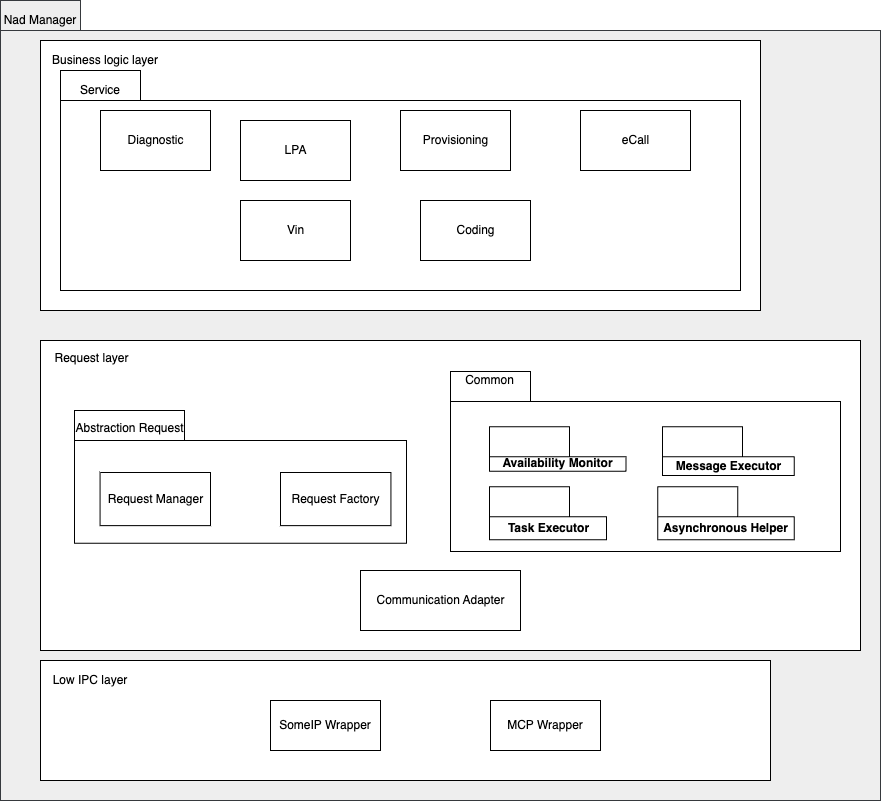

The diagram above was exported from draw.io. Its source (the exported page's mxGraphModel, read from the mxfile embedded in the PNG):
<mxGraphModel dx="1026" dy="658" grid="1" gridSize="10" guides="1" tooltips="1" connect="1" arrows="1" fold="1" page="1" pageScale="1" pageWidth="850" pageHeight="1100" math="0" shadow="0">
  <root>
    <mxCell id="0" />
    <mxCell id="1" parent="0" />
    <mxCell id="0jfvfCZB1g9kh5apFzZK-11" style="edgeStyle=orthogonalEdgeStyle;rounded=0;orthogonalLoop=1;jettySize=auto;html=1;entryX=0.002;entryY=0.52;entryDx=0;entryDy=0;entryPerimeter=0;exitX=0.999;exitY=0.59;exitDx=0;exitDy=0;exitPerimeter=0;" parent="1" source="zAolCj1ES43xrOYAV-14-1" target="0jfvfCZB1g9kh5apFzZK-1" edge="1">
      <mxGeometry relative="1" as="geometry">
        <mxPoint x="834" y="566" as="sourcePoint" />
        <Array as="points">
          <mxPoint x="829" y="566" />
        </Array>
      </mxGeometry>
    </mxCell>
    <mxCell id="zAolCj1ES43xrOYAV-14-1" value="" style="shape=folder;fontStyle=1;tabWidth=80;tabHeight=30;tabPosition=left;html=1;boundedLbl=1;fillColor=#eeeeee;strokeColor=#36393d;" parent="1" vertex="1">
      <mxGeometry x="10" y="160" width="880" height="800" as="geometry" />
    </mxCell>
    <mxCell id="zAolCj1ES43xrOYAV-14-2" value="Nad Manager" style="text;html=1;strokeColor=none;fillColor=none;align=center;verticalAlign=middle;whiteSpace=wrap;rounded=0;" parent="1" vertex="1">
      <mxGeometry x="10" y="170" width="80" height="20" as="geometry" />
    </mxCell>
    <mxCell id="fkhPY8gq4dQedrN3GQ9H-13" value="" style="rounded=0;whiteSpace=wrap;html=1;" parent="1" vertex="1">
      <mxGeometry x="50" y="200" width="720" height="270" as="geometry" />
    </mxCell>
    <mxCell id="fkhPY8gq4dQedrN3GQ9H-16" value="" style="shape=folder;fontStyle=1;tabWidth=80;tabHeight=30;tabPosition=left;html=1;boundedLbl=1;" parent="1" vertex="1">
      <mxGeometry x="70" y="230" width="680" height="220" as="geometry" />
    </mxCell>
    <mxCell id="fkhPY8gq4dQedrN3GQ9H-19" value="Coding" style="html=1;dropTarget=0;" parent="1" vertex="1">
      <mxGeometry x="430" y="360" width="110" height="60" as="geometry" />
    </mxCell>
    <mxCell id="fkhPY8gq4dQedrN3GQ9H-21" value="Provisioning" style="html=1;dropTarget=0;" parent="1" vertex="1">
      <mxGeometry x="410" y="270" width="110" height="60" as="geometry" />
    </mxCell>
    <mxCell id="fkhPY8gq4dQedrN3GQ9H-23" value="Diagnostic" style="html=1;dropTarget=0;" parent="1" vertex="1">
      <mxGeometry x="110" y="270" width="110" height="60" as="geometry" />
    </mxCell>
    <mxCell id="fkhPY8gq4dQedrN3GQ9H-25" value="LPA" style="html=1;dropTarget=0;" parent="1" vertex="1">
      <mxGeometry x="250" y="280" width="110" height="60" as="geometry" />
    </mxCell>
    <mxCell id="fkhPY8gq4dQedrN3GQ9H-27" value="eCall" style="html=1;dropTarget=0;" parent="1" vertex="1">
      <mxGeometry x="590" y="270" width="110" height="60" as="geometry" />
    </mxCell>
    <mxCell id="fkhPY8gq4dQedrN3GQ9H-31" value="Service" style="text;html=1;strokeColor=none;fillColor=none;align=center;verticalAlign=middle;whiteSpace=wrap;rounded=0;" parent="1" vertex="1">
      <mxGeometry x="90" y="240" width="40" height="20" as="geometry" />
    </mxCell>
    <mxCell id="fkhPY8gq4dQedrN3GQ9H-32" value="Vin" style="html=1;dropTarget=0;" parent="1" vertex="1">
      <mxGeometry x="250" y="360" width="110" height="60" as="geometry" />
    </mxCell>
    <mxCell id="fkhPY8gq4dQedrN3GQ9H-34" value="Business logic layer" style="text;html=1;strokeColor=none;fillColor=none;align=center;verticalAlign=middle;whiteSpace=wrap;rounded=0;" parent="1" vertex="1">
      <mxGeometry x="60" y="210" width="110" height="20" as="geometry" />
    </mxCell>
    <mxCell id="Uy2T8kzb8adFujIgeDXh-22" value="" style="group" parent="1" vertex="1" connectable="0">
      <mxGeometry x="50" y="500" width="820" height="310" as="geometry" />
    </mxCell>
    <mxCell id="Uy2T8kzb8adFujIgeDXh-1" value="" style="rounded=0;whiteSpace=wrap;html=1;" parent="Uy2T8kzb8adFujIgeDXh-22" vertex="1">
      <mxGeometry width="820" height="310" as="geometry" />
    </mxCell>
    <mxCell id="Uy2T8kzb8adFujIgeDXh-6" value="Request layer" style="text;html=1;strokeColor=none;fillColor=none;align=center;verticalAlign=middle;whiteSpace=wrap;rounded=0;" parent="Uy2T8kzb8adFujIgeDXh-22" vertex="1">
      <mxGeometry x="8.51063829787234" y="8.857142857142858" width="85.1063829787234" height="17.714285714285715" as="geometry" />
    </mxCell>
    <mxCell id="Uy2T8kzb8adFujIgeDXh-16" value="" style="shape=folder;fontStyle=1;tabWidth=110;tabHeight=30;tabPosition=left;html=1;boundedLbl=1;fillColor=#ffffff;" parent="Uy2T8kzb8adFujIgeDXh-22" vertex="1">
      <mxGeometry x="34.04255319148936" y="69.99857142857138" width="331.9148936170212" height="132.85714285714283" as="geometry" />
    </mxCell>
    <mxCell id="Uy2T8kzb8adFujIgeDXh-17" value="Abstraction Request" style="text;html=1;strokeColor=none;fillColor=none;align=center;verticalAlign=middle;whiteSpace=wrap;rounded=0;" parent="Uy2T8kzb8adFujIgeDXh-22" vertex="1">
      <mxGeometry x="34.04191489361702" y="78.85571428571424" width="110.63829787234042" height="17.714285714285715" as="geometry" />
    </mxCell>
    <mxCell id="Uy2T8kzb8adFujIgeDXh-18" value="Request Manager" style="html=1;dropTarget=0;" parent="Uy2T8kzb8adFujIgeDXh-22" vertex="1">
      <mxGeometry x="59.57" y="131.99551724137928" width="110.43" height="53.138275862068966" as="geometry" />
    </mxCell>
    <mxCell id="86R0t2bSh24dLiYq1Bau-1" value="Request Factory" style="html=1;dropTarget=0;" parent="Uy2T8kzb8adFujIgeDXh-22" vertex="1">
      <mxGeometry x="240" y="131.99551724137928" width="110.43" height="53.138275862068966" as="geometry" />
    </mxCell>
    <mxCell id="Uy2T8kzb8adFujIgeDXh-5" value="" style="group" parent="Uy2T8kzb8adFujIgeDXh-22" vertex="1" connectable="0">
      <mxGeometry x="410" y="30.99724137931034" width="390" height="247.99999999999997" as="geometry" />
    </mxCell>
    <mxCell id="0jfvfCZB1g9kh5apFzZK-1" value="" style="shape=folder;fontStyle=1;tabWidth=80;tabHeight=30;tabPosition=left;html=1;boundedLbl=1;" parent="Uy2T8kzb8adFujIgeDXh-5" vertex="1">
      <mxGeometry width="390" height="180" as="geometry" />
    </mxCell>
    <mxCell id="0jfvfCZB1g9kh5apFzZK-10" value="Common" style="text;html=1;strokeColor=none;fillColor=none;align=center;verticalAlign=middle;whiteSpace=wrap;rounded=0;" parent="Uy2T8kzb8adFujIgeDXh-5" vertex="1">
      <mxGeometry x="19.500000000000004" width="39.00000000000001" height="17.714285714285715" as="geometry" />
    </mxCell>
    <mxCell id="fkhPY8gq4dQedrN3GQ9H-36" value="Task Executor" style="shape=folder;fontStyle=1;tabWidth=80;tabHeight=30;tabPosition=left;html=1;boundedLbl=1;" parent="Uy2T8kzb8adFujIgeDXh-5" vertex="1">
      <mxGeometry x="39.00000000000001" y="115.14571428571425" width="117.00000000000001" height="53.14285714285713" as="geometry" />
    </mxCell>
    <mxCell id="fkhPY8gq4dQedrN3GQ9H-37" value="Asynchronous Helper" style="shape=folder;fontStyle=1;tabWidth=80;tabHeight=30;tabPosition=left;html=1;boundedLbl=1;" parent="Uy2T8kzb8adFujIgeDXh-5" vertex="1">
      <mxGeometry x="207.1875" y="115.14571428571425" width="136.50000000000003" height="53.14285714285713" as="geometry" />
    </mxCell>
    <mxCell id="fkhPY8gq4dQedrN3GQ9H-38" value="Availability Monitor" style="shape=folder;fontStyle=1;tabWidth=80;tabHeight=30;tabPosition=left;html=1;boundedLbl=1;" parent="Uy2T8kzb8adFujIgeDXh-5" vertex="1">
      <mxGeometry x="39.00000000000001" y="55.357142857142854" width="136.50000000000003" height="44.28571428571428" as="geometry" />
    </mxCell>
    <mxCell id="fkhPY8gq4dQedrN3GQ9H-39" value="Message Executor" style="shape=folder;fontStyle=1;tabWidth=80;tabHeight=30;tabPosition=left;html=1;boundedLbl=1;" parent="Uy2T8kzb8adFujIgeDXh-5" vertex="1">
      <mxGeometry x="212.065" y="55.352857142857125" width="131.625" height="48.71428571428571" as="geometry" />
    </mxCell>
    <mxCell id="nDYZi5GeR2t5gn0KzOTV-4" value="Communication Adapter" style="html=1;dropTarget=0;" vertex="1" parent="Uy2T8kzb8adFujIgeDXh-22">
      <mxGeometry x="320" y="230" width="160" height="60" as="geometry" />
    </mxCell>
    <mxCell id="Uy2T8kzb8adFujIgeDXh-24" value="" style="group" parent="1" vertex="1" connectable="0">
      <mxGeometry x="50" y="820" width="730" height="120" as="geometry" />
    </mxCell>
    <mxCell id="fkhPY8gq4dQedrN3GQ9H-7" value="" style="rounded=0;whiteSpace=wrap;html=1;" parent="Uy2T8kzb8adFujIgeDXh-24" vertex="1">
      <mxGeometry width="730" height="120" as="geometry" />
    </mxCell>
    <mxCell id="fkhPY8gq4dQedrN3GQ9H-11" value="Low IPC layer" style="text;html=1;strokeColor=none;fillColor=none;align=center;verticalAlign=middle;whiteSpace=wrap;rounded=0;" parent="Uy2T8kzb8adFujIgeDXh-24" vertex="1">
      <mxGeometry y="10" width="100" height="20" as="geometry" />
    </mxCell>
    <mxCell id="nDYZi5GeR2t5gn0KzOTV-1" value="SomeIP Wrapper" style="rounded=0;whiteSpace=wrap;html=1;" vertex="1" parent="Uy2T8kzb8adFujIgeDXh-24">
      <mxGeometry x="230" y="40" width="110" height="50" as="geometry" />
    </mxCell>
    <mxCell id="nDYZi5GeR2t5gn0KzOTV-2" value="MCP Wrapper" style="rounded=0;whiteSpace=wrap;html=1;" vertex="1" parent="Uy2T8kzb8adFujIgeDXh-24">
      <mxGeometry x="450" y="40" width="110" height="50" as="geometry" />
    </mxCell>
  </root>
</mxGraphModel>